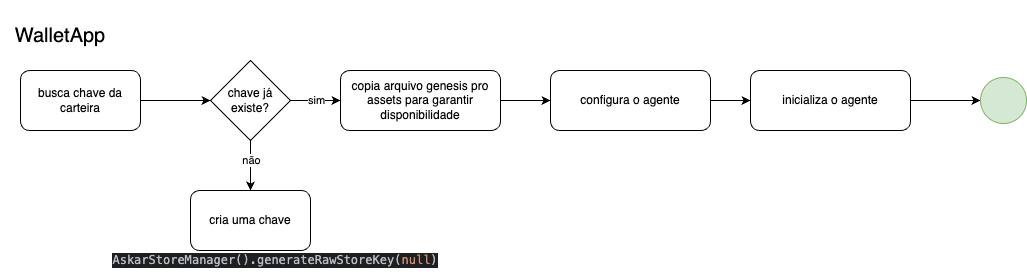

The diagram above was exported from draw.io. Its source (the exported page's mxGraphModel, read from the mxfile embedded in the PNG):
<mxGraphModel dx="1968" dy="1164" grid="1" gridSize="10" guides="1" tooltips="1" connect="1" arrows="1" fold="1" page="1" pageScale="1" pageWidth="827" pageHeight="1169" math="0" shadow="0">
  <root>
    <mxCell id="0" />
    <mxCell id="1" parent="0" />
    <mxCell id="j1kt-rZsFgOGs95bqUaR-1" value="" style="group;movable=1;resizable=1;rotatable=1;deletable=1;editable=1;locked=0;connectable=1;" vertex="1" connectable="0" parent="1">
      <mxGeometry x="100" y="150" width="920" height="270" as="geometry" />
    </mxCell>
    <mxCell id="j1kt-rZsFgOGs95bqUaR-3" value="&lt;font style=&quot;font-size: 20px;&quot;&gt;WalletApp&lt;/font&gt;" style="text;html=1;align=center;verticalAlign=middle;whiteSpace=wrap;rounded=0;" vertex="1" parent="j1kt-rZsFgOGs95bqUaR-1">
      <mxGeometry x="30" y="20" width="60" height="30" as="geometry" />
    </mxCell>
    <mxCell id="j1kt-rZsFgOGs95bqUaR-4" style="edgeStyle=orthogonalEdgeStyle;rounded=0;orthogonalLoop=1;jettySize=auto;html=1;entryX=0;entryY=0.5;entryDx=0;entryDy=0;" edge="1" parent="1" source="j1kt-rZsFgOGs95bqUaR-5" target="j1kt-rZsFgOGs95bqUaR-9">
      <mxGeometry relative="1" as="geometry" />
    </mxCell>
    <mxCell id="j1kt-rZsFgOGs95bqUaR-5" value="busca chave da carteira" style="rounded=1;whiteSpace=wrap;html=1;" vertex="1" parent="1">
      <mxGeometry x="120" y="220" width="120" height="60" as="geometry" />
    </mxCell>
    <mxCell id="j1kt-rZsFgOGs95bqUaR-6" style="edgeStyle=orthogonalEdgeStyle;rounded=0;orthogonalLoop=1;jettySize=auto;html=1;entryX=0.5;entryY=0;entryDx=0;entryDy=0;" edge="1" parent="1" source="j1kt-rZsFgOGs95bqUaR-9" target="j1kt-rZsFgOGs95bqUaR-10">
      <mxGeometry relative="1" as="geometry" />
    </mxCell>
    <mxCell id="j1kt-rZsFgOGs95bqUaR-7" value="não" style="edgeLabel;html=1;align=center;verticalAlign=middle;resizable=0;points=[];" vertex="1" connectable="0" parent="j1kt-rZsFgOGs95bqUaR-6">
      <mxGeometry x="0.16" y="4" relative="1" as="geometry">
        <mxPoint x="-4" y="-9" as="offset" />
      </mxGeometry>
    </mxCell>
    <mxCell id="j1kt-rZsFgOGs95bqUaR-8" value="sim" style="edgeStyle=orthogonalEdgeStyle;rounded=0;orthogonalLoop=1;jettySize=auto;html=1;entryX=0;entryY=0.5;entryDx=0;entryDy=0;" edge="1" parent="1" source="j1kt-rZsFgOGs95bqUaR-9" target="j1kt-rZsFgOGs95bqUaR-12">
      <mxGeometry relative="1" as="geometry" />
    </mxCell>
    <mxCell id="j1kt-rZsFgOGs95bqUaR-9" value="chave já existe?" style="rhombus;whiteSpace=wrap;html=1;" vertex="1" parent="1">
      <mxGeometry x="310" y="210" width="80" height="80" as="geometry" />
    </mxCell>
    <mxCell id="j1kt-rZsFgOGs95bqUaR-10" value="cria uma chave" style="rounded=1;whiteSpace=wrap;html=1;" vertex="1" parent="1">
      <mxGeometry x="290" y="340" width="120" height="60" as="geometry" />
    </mxCell>
    <mxCell id="j1kt-rZsFgOGs95bqUaR-11" style="edgeStyle=orthogonalEdgeStyle;rounded=0;orthogonalLoop=1;jettySize=auto;html=1;" edge="1" parent="1" source="j1kt-rZsFgOGs95bqUaR-12" target="j1kt-rZsFgOGs95bqUaR-14">
      <mxGeometry relative="1" as="geometry" />
    </mxCell>
    <mxCell id="j1kt-rZsFgOGs95bqUaR-12" value="copia arquivo genesis pro assets para garantir disponibilidade" style="rounded=1;whiteSpace=wrap;html=1;" vertex="1" parent="1">
      <mxGeometry x="440" y="220" width="160" height="60" as="geometry" />
    </mxCell>
    <mxCell id="j1kt-rZsFgOGs95bqUaR-13" style="edgeStyle=orthogonalEdgeStyle;rounded=0;orthogonalLoop=1;jettySize=auto;html=1;entryX=0;entryY=0.5;entryDx=0;entryDy=0;" edge="1" parent="1" source="j1kt-rZsFgOGs95bqUaR-14" target="j1kt-rZsFgOGs95bqUaR-15">
      <mxGeometry relative="1" as="geometry" />
    </mxCell>
    <mxCell id="j1kt-rZsFgOGs95bqUaR-14" value="configura o agente" style="rounded=1;whiteSpace=wrap;html=1;" vertex="1" parent="1">
      <mxGeometry x="650" y="220" width="160" height="60" as="geometry" />
    </mxCell>
    <mxCell id="9a12-nWkFMzZBGS3W3Lq-2" style="edgeStyle=orthogonalEdgeStyle;rounded=0;orthogonalLoop=1;jettySize=auto;html=1;" edge="1" parent="1" source="j1kt-rZsFgOGs95bqUaR-15" target="9a12-nWkFMzZBGS3W3Lq-1">
      <mxGeometry relative="1" as="geometry" />
    </mxCell>
    <mxCell id="j1kt-rZsFgOGs95bqUaR-15" value="inicializa o agente" style="rounded=1;whiteSpace=wrap;html=1;" vertex="1" parent="1">
      <mxGeometry x="850" y="220" width="160" height="60" as="geometry" />
    </mxCell>
    <mxCell id="j1kt-rZsFgOGs95bqUaR-16" value="&lt;div style=&quot;background-color:#1e1f22;color:#bcbec4&quot;&gt;&lt;pre style=&quot;font-family:'JetBrains Mono',monospace;font-size:9,9pt;&quot;&gt;AskarStoreManager().generateRawStoreKey(&lt;span style=&quot;color:#cf8e6d;&quot;&gt;null&lt;/span&gt;)&lt;/pre&gt;&lt;/div&gt;" style="text;html=1;align=center;verticalAlign=middle;whiteSpace=wrap;rounded=0;" vertex="1" parent="1">
      <mxGeometry x="200" y="400" width="350" height="20" as="geometry" />
    </mxCell>
    <mxCell id="9a12-nWkFMzZBGS3W3Lq-1" value="" style="ellipse;whiteSpace=wrap;html=1;aspect=fixed;fillColor=#d5e8d4;strokeColor=#82b366;" vertex="1" parent="1">
      <mxGeometry x="1080" y="227.00000000000003" width="46" height="46" as="geometry" />
    </mxCell>
  </root>
</mxGraphModel>